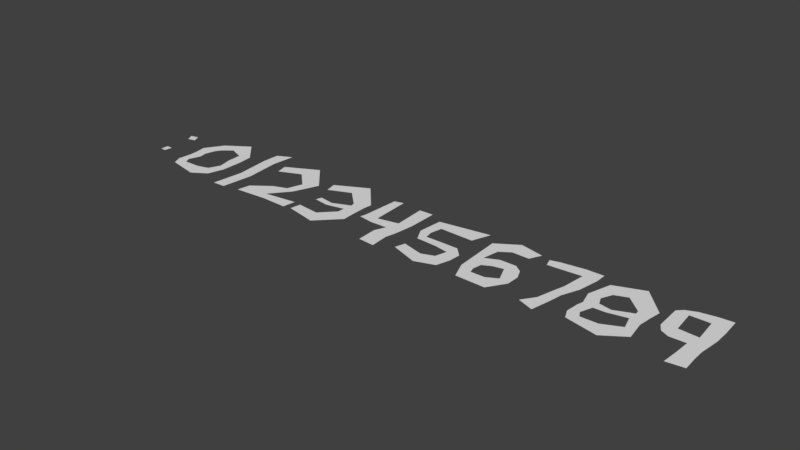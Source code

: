 # Source: Digits.blend  (saved by Blender 2.78.0; exported with 4.5.12 LTS)
import bpy
from mathutils import Matrix  # noqa: F401  (used for matrix-valued properties, if any)

bpy.ops.wm.read_factory_settings(use_empty=True)
scene = bpy.context.scene
scene.name = 'Scene'

# ---- collections
col_collection_1 = bpy.data.collections.new('Collection 1'); scene.collection.children.link(col_collection_1)

# ---- world
world_world = bpy.data.worlds.new('World'); scene.world = world_world
world_world.color = (0.05088, 0.05088, 0.05088)
world_world.use_sun_shadow = False
world_world.sun_shadow_jitter_overblur = 0.0
world_world.cycles.sampling_method = 'MANUAL'

# ---- meshes
me_plane_010 = bpy.data.meshes.new('Plane.010')
me_plane_010.from_pydata([(-0.03145, 0.3607, 0.0), (0.1962, 0.4121, 0.0), (-0.1435, 0.5746, 0.0), (0.09581, 0.6324, 0.0), (-0.07866, -0.4024, 0.0), (0.1102, -0.4055, 0.0), (-0.08274, -0.6326, 0.0), (0.0851, -0.6357, 0.0)], [], [(0, 1, 3, 2), (5, 4, 6, 7)])
me_plane_010.use_remesh_preserve_volume = False
me_plane_010.use_remesh_preserve_attributes = False
me_plane_010.use_mirror_vertex_groups = False
me_plane_010.update()
me_plane_009 = bpy.data.meshes.new('Plane.009')
me_plane_009.from_pydata([(-0.05438, 0.6312, 0.0), (0.1427, 1.169, 0.0), (-0.3286, 0.4088, 0.0), (-0.5306, 0.7124, 0.0), (0.3708, 0.469, 0.0), (0.6991, 0.5777, 0.0), (0.3872, 0.05127, 0.0), (0.4759, -0.3544, 0.0), (0.7387, -0.4706, 0.0), (0.6029, -0.9409, 0.0), (0.3226, -0.6846, 0.0), (-0.7222, -1.025, 0.0), (-0.5007, -0.7926, 0.0), (0.1838, -1.213, 0.0), (-0.02231, -0.7826, 0.0), (0.7425, 0.1461, 0.0), (-0.5115, -0.05917, 0.0), (-0.4689, -0.2816, 0.0), (-0.437, 0.2457, 0.0), (-0.8724, 0.1861, 0.0), (-0.8173, -0.1305, 0.0), (-0.8096, -0.385, 0.0), (-0.8438, -0.757, 0.0), (-0.5919, -0.6284, 0.0)], [], [(0, 1, 3, 2), (1, 0, 4, 5), (9, 8, 7, 10), (8, 15, 6, 7), (13, 9, 10, 14), (14, 12, 11, 13), (5, 4, 6, 15), (2, 3, 19, 18), (17, 16, 20, 21), (19, 20, 16, 18), (11, 12, 23, 22), (17, 21, 22, 23)])
me_plane_009.use_remesh_preserve_volume = False
me_plane_009.use_remesh_preserve_attributes = False
me_plane_009.use_mirror_vertex_groups = False
me_plane_009.update()
me_plane_008 = bpy.data.meshes.new('Plane.008')
me_plane_008.from_pydata([(-0.4697, 0.7939, 0.0), (-0.142, 0.8006, 0.0), (0.3942, 0.8057, 0.0), (0.8116, 0.6614, 0.0), (0.4531, 0.1143, 0.0), (0.3454, -0.2534, 0.0), (0.7399, -0.379, 0.0), (0.7402, -0.6772, 0.0), (0.3252, -0.6981, 0.0), (0.7641, -1.118, 0.0), (0.288, -1.18, 0.0), (0.8116, 0.213, 0.0), (-0.08083, 0.1459, 0.0), (-0.09213, -0.2663, 0.0), (-0.4423, 0.05308, 0.0), (-0.3199, -0.1579, 0.0), (-0.3277, 0.9358, 0.0), (-0.04571, 1.059, 0.0), (0.3942, 1.14, 0.0), (0.7812, 1.168, 0.0)], [], [(14, 12, 1, 0), (7, 6, 5, 8), (6, 11, 4, 5), (9, 7, 8, 10), (3, 2, 4, 11), (4, 12, 13, 5), (12, 14, 15, 13), (0, 1, 17, 16), (2, 3, 19, 18), (1, 2, 18, 17)])
me_plane_008.use_remesh_preserve_volume = False
me_plane_008.use_remesh_preserve_attributes = False
me_plane_008.use_mirror_vertex_groups = False
me_plane_008.update()
me_plane_007 = bpy.data.meshes.new('Plane.007')
me_plane_007.from_pydata([(-0.05438, 0.6312, 0.0), (0.1427, 1.169, 0.0), (-0.4022, 0.4928, 0.0), (-0.6777, 0.8491, 0.0), (0.3813, 0.2378, 0.0), (0.7937, 0.462, 0.0), (0.4082, 0.1143, 0.0), (0.3813, -0.1548, 0.0), (0.6967, -0.2499, 0.0), (0.7815, -0.8043, 0.0), (0.4908, -0.5374, 0.0), (-0.7222, -1.025, 0.0), (-0.5007, -0.7926, 0.0), (0.1838, -1.213, 0.0), (-0.02231, -0.7826, 0.0), (0.7425, 0.1461, 0.0), (-0.103, -0.1009, 0.0), (-0.1479, -0.2714, 0.0), (-0.4484, -0.03815, 0.0), (-0.4689, -0.2816, 0.0), (-0.5421, 0.1827, 0.0), (-0.8724, 0.1861, 0.0), (-0.7647, -0.2145, 0.0), (-0.8096, -0.385, 0.0), (-0.8438, -0.757, 0.0), (-0.5919, -0.6284, 0.0)], [], [(0, 1, 3, 2), (1, 0, 4, 5), (9, 8, 7, 10), (8, 15, 6, 7), (13, 9, 10, 14), (14, 12, 11, 13), (5, 4, 6, 15), (6, 16, 17, 7), (16, 18, 19, 17), (2, 3, 21, 20), (19, 18, 22, 23), (21, 22, 18, 20), (11, 12, 25, 24), (19, 23, 24, 25)])
me_plane_007.use_remesh_preserve_volume = False
me_plane_007.use_remesh_preserve_attributes = False
me_plane_007.use_mirror_vertex_groups = False
me_plane_007.update()
me_plane_006 = bpy.data.meshes.new('Plane.006')
me_plane_006.from_pydata([(-0.4208, 0.7182, 0.0), (-0.2167, 0.7295, 0.0), (0.5306, 0.7913, 0.0), (0.9167, 0.818, 0.0), (0.4531, 0.1143, 0.0), (0.363, -0.2096, 0.0), (0.6173, -0.2739, 0.0), (0.5469, -0.6953, 0.0), (0.2431, -0.6913, 0.0), (0.4374, -1.218, 0.0), (-0.01059, -1.053, 0.0), (0.8116, 0.213, 0.0), (0.9167, 1.133, 0.0), (0.4343, 1.124, 0.0), (-0.4909, 0.9547, 0.0), (-0.2342, 1.027, 0.0)], [], [(7, 6, 5, 8), (6, 11, 4, 5), (9, 7, 8, 10), (3, 2, 4, 11), (2, 3, 12, 13), (15, 1, 2, 13), (0, 1, 15, 14)])
me_plane_006.use_remesh_preserve_volume = False
me_plane_006.use_remesh_preserve_attributes = False
me_plane_006.use_mirror_vertex_groups = False
me_plane_006.update()
me_plane_005 = bpy.data.meshes.new('Plane.005')
me_plane_005.from_pydata([(-0.05272, 0.7006, 0.0), (-0.08361, 1.172, 0.0), (-0.3457, 0.5018, 0.0), (-0.7007, 0.7723, 0.0), (0.5962, 1.028, 0.0), (0.4361, 0.693, 0.0), (0.411, 0.1993, 0.0), (0.2714, -0.1097, 0.0), (0.7438, -0.2397, 0.0), (0.7363, -0.6134, 0.0), (0.4524, -0.5474, 0.0), (-0.4362, -1.092, 0.0), (-0.2621, -0.7279, 0.0), (0.4158, -1.108, 0.0), (0.1412, -0.7177, 0.0), (0.6248, 0.03839, 0.0), (-0.05689, 0.1992, 0.0), (-0.02755, -0.1708, 0.0), (-0.6553, -0.1535, 0.0), (-0.2719, -0.2998, 0.0), (-0.6323, -0.5992, 0.0), (-0.3154, -0.5587, 0.0), (-0.4321, 0.02802, 0.0)], [], [(0, 1, 3, 2), (1, 0, 5, 4), (9, 8, 7, 10), (8, 15, 6, 7), (13, 9, 10, 14), (14, 12, 11, 13), (6, 16, 17, 7), (19, 18, 20, 21), (11, 12, 21, 20), (16, 22, 19, 17), (18, 19, 22), (2, 3, 18, 22)])
me_plane_005.use_remesh_preserve_volume = False
me_plane_005.use_remesh_preserve_attributes = False
me_plane_005.use_mirror_vertex_groups = False
me_plane_005.update()
me_plane_004 = bpy.data.meshes.new('Plane.004')
me_plane_004.from_pydata([(0.5385, 0.561, 0.0), (0.7356, 1.099, 0.0), (-0.4312, 0.5817, 0.0), (-0.7115, 0.8637, 0.0), (0.5141, 0.002213, 0.0), (0.4249, -0.3105, 0.0), (0.7446, -0.598, 0.0), (0.6317, -0.9902, 0.0), (0.3315, -0.6476, 0.0), (-0.7159, -0.9187, 0.0), (-0.6335, -0.6262, 0.0), (0.07787, -1.188, 0.0), (-0.02231, -0.7826, 0.0), (0.7668, -0.2542, 0.0), (0.1274, 0.004954, 0.0), (0.03898, -0.2402, 0.0), (-0.4526, -0.0007766, 0.0), (-0.5784, -0.2086, 0.0), (-0.4997, 0.2453, 0.0), (-0.7737, 0.1661, 0.0)], [], [(0, 1, 3, 2), (7, 6, 5, 8), (6, 13, 4, 5), (11, 7, 8, 12), (12, 10, 9, 11), (4, 14, 15, 5), (14, 16, 17, 15), (2, 3, 19, 18), (16, 18, 19, 17)])
me_plane_004.use_remesh_preserve_volume = False
me_plane_004.use_remesh_preserve_attributes = False
me_plane_004.use_mirror_vertex_groups = False
me_plane_004.update()
me_plane_003 = bpy.data.meshes.new('Plane.003')
me_plane_003.from_pydata([(-0.4646, 1.042, 0.0), (-0.2079, 1.115, 0.0), (0.3993, 1.054, 0.0), (0.8116, 1.072, 0.0), (0.4531, 0.1143, 0.0), (0.3454, -0.2534, 0.0), (0.7399, -0.379, 0.0), (0.6743, -0.662, 0.0), (0.2137, -0.5714, 0.0), (0.7134, -1.195, 0.0), (0.2374, -1.16, 0.0), (0.8116, 0.213, 0.0), (-0.1569, -0.01124, 0.0), (-0.1479, -0.2714, 0.0), (-0.5336, -0.03815, 0.0), (-0.5784, -0.2086, 0.0)], [], [(14, 12, 1, 0), (7, 6, 5, 8), (6, 11, 4, 5), (9, 7, 8, 10), (3, 2, 4, 11), (4, 12, 13, 5), (12, 14, 15, 13)])
me_plane_003.use_remesh_preserve_volume = False
me_plane_003.use_remesh_preserve_attributes = False
me_plane_003.use_mirror_vertex_groups = False
me_plane_003.update()
me_plane_002 = bpy.data.meshes.new('Plane.002')
me_plane_002.from_pydata([(-0.103, 0.7042, 0.0), (0.09407, 1.242, 0.0), (-0.7489, 0.4259, 0.0), (-0.8298, 0.7578, 0.0), (0.3813, 0.2378, 0.0), (0.7937, 0.462, 0.0), (0.4082, 0.1143, 0.0), (0.3813, -0.1548, 0.0), (0.7758, -0.2803, 0.0), (0.7937, -0.5853, 0.0), (0.3813, -0.3611, 0.0), (-0.7222, -1.025, 0.0), (-0.6771, -0.7196, 0.0), (0.1838, -1.213, 0.0), (-0.02231, -0.7826, 0.0), (0.7668, 0.213, 0.0), (-0.103, -0.1009, 0.0), (-0.1479, -0.2714, 0.0), (-0.5336, -0.03815, 0.0), (-0.5784, -0.2086, 0.0)], [], [(0, 1, 3, 2), (1, 0, 4, 5), (9, 8, 7, 10), (8, 15, 6, 7), (13, 9, 10, 14), (14, 12, 11, 13), (5, 4, 6, 15), (6, 16, 17, 7), (16, 18, 19, 17)])
me_plane_002.use_remesh_preserve_volume = False
me_plane_002.use_remesh_preserve_attributes = False
me_plane_002.use_mirror_vertex_groups = False
me_plane_002.update()
me_plane_001 = bpy.data.meshes.new('Plane.001')
me_plane_001.from_pydata([(-0.103, 0.7042, 0.0), (0.09407, 1.242, 0.0), (-0.7489, 0.4259, 0.0), (-0.8298, 0.7578, 0.0), (0.3813, 0.2378, 0.0), (0.7937, 0.462, 0.0), (-0.1569, -0.3542, 0.0), (0.04025, -0.8206, 0.0), (-0.6861, -0.7489, 0.0), (-0.7491, -1.126, 0.0), (0.1958, -1.054, 0.0), (1.0, -0.695, 0.0), (0.9492, -1.072, 0.0), (0.5022, -0.2555, 0.0), (0.2378, -0.2107, 0.0)], [], [(0, 1, 3, 2), (1, 0, 4, 5), (5, 4, 14, 6, 7, 13), (7, 6, 8, 9), (7, 9, 10), (7, 10, 12, 11)])
me_plane_001.use_remesh_preserve_volume = False
me_plane_001.use_remesh_preserve_attributes = False
me_plane_001.use_mirror_vertex_groups = False
me_plane_001.update()
me_plane = bpy.data.meshes.new('Plane')
me_plane.from_pydata([(-0.2824, 0.6863, 0.0), (0.0851, 0.7042, 0.0), (-0.2645, 1.179, 0.0), (0.1479, 1.386, 0.0), (-0.1838, -0.3183, 0.0), (0.1838, -0.3004, 0.0), (-0.2824, -1.242, 0.0), (0.0851, -1.224, 0.0)], [], [(0, 1, 3, 2), (1, 0, 4, 5), (5, 4, 6, 7)])
me_plane.use_remesh_preserve_volume = False
me_plane.use_remesh_preserve_attributes = False
me_plane.use_mirror_vertex_groups = False
me_plane.update()

# ---- objects
ob_firecolon = bpy.data.objects.new('FireColon', me_plane_010)
ob_fire0 = bpy.data.objects.new('Fire0', me_plane_009)
ob_fire9 = bpy.data.objects.new('Fire9', me_plane_008)
ob_fire8 = bpy.data.objects.new('Fire8', me_plane_007)
ob_fire7 = bpy.data.objects.new('Fire7', me_plane_006)
ob_fire6 = bpy.data.objects.new('Fire6', me_plane_005)
ob_fire5 = bpy.data.objects.new('Fire5', me_plane_004)
ob_fire4 = bpy.data.objects.new('Fire4', me_plane_003)
ob_fire3 = bpy.data.objects.new('Fire3', me_plane_002)
ob_fire2 = bpy.data.objects.new('Fire2', me_plane_001)
ob_fire1 = bpy.data.objects.new('Fire1', me_plane)

# ---- transforms, parenting, visibility, modifiers, constraints
ob_firecolon.location = (-6.4, 0.0, 0.0)
ob_firecolon.lineart.crease_threshold = 0.0
ob_fire0.location = (-4.679, 0.0, 0.0)
ob_fire0.lineart.crease_threshold = 0.0
ob_fire9.location = (9.98, 0.0, 0.0)
ob_fire9.lineart.crease_threshold = 0.0
ob_fire8.location = (8.502, 0.0, 0.0)
ob_fire8.lineart.crease_threshold = 0.0
ob_fire7.location = (6.58, 0.0, 0.0)
ob_fire7.lineart.crease_threshold = 0.0
ob_fire6.location = (5.226, 0.0, 0.0)
ob_fire6.lineart.crease_threshold = 0.0
ob_fire5.location = (3.502, 0.0, 0.0)
ob_fire5.lineart.crease_threshold = 0.0
ob_fire4.location = (1.589, 0.0, 0.0)
ob_fire4.lineart.crease_threshold = 0.0
ob_fire3.location = (0.00156, 0.0, 0.0)
ob_fire3.lineart.crease_threshold = 0.0
ob_fire2.location = (-1.9, 0.0, 0.0)
ob_fire2.lineart.crease_threshold = 0.0
ob_fire1.location = (-3.2, 0.0, 0.0)
ob_fire1.lineart.crease_threshold = 0.0

# ---- collection membership
col_collection_1.objects.link(ob_firecolon)
col_collection_1.objects.link(ob_fire0)
col_collection_1.objects.link(ob_fire9)
col_collection_1.objects.link(ob_fire8)
col_collection_1.objects.link(ob_fire7)
col_collection_1.objects.link(ob_fire6)
col_collection_1.objects.link(ob_fire5)
col_collection_1.objects.link(ob_fire4)
col_collection_1.objects.link(ob_fire3)
col_collection_1.objects.link(ob_fire2)
col_collection_1.objects.link(ob_fire1)

# ---- scene / render settings (as saved in the file)
scene.frame_start = 1; scene.frame_end = 250; scene.frame_set(1)
scene.render.engine = 'BLENDER_EEVEE_NEXT'
scene.render.resolution_percentage = 50
scene.render.dither_intensity = 0.0
scene.cycles.use_denoising = False
scene.cycles.samples = 128
scene.cycles.sampling_pattern = 'TABULATED_SOBOL'
scene.cycles.light_sampling_threshold = 0.0
scene.cycles.use_adaptive_sampling = False
scene.cycles.use_light_tree = False
scene.cycles.blur_glossy = 0.0
scene.cycles.sample_clamp_indirect = 0.0
scene.view_settings.view_transform = 'Standard'
bpy.context.view_layer.update()

# ---- added for rendering (the .blend has no active camera and no usable light): camera, sun
cam_auto = bpy.data.cameras.new('AutoCamera')
cam_auto.lens = 50.0
cam_auto.sensor_width = 36.0
cam_auto.clip_end = 1000.0
ob_auto_camera = bpy.data.objects.new('AutoCamera', cam_auto)
scene.collection.objects.link(ob_auto_camera)
ob_auto_camera.location = (18.3462, -19.3948, 12.9777)
ob_auto_camera.rotation_euler = (1.09748, -7.21219e-08, 0.694738)
scene.camera = ob_auto_camera
light_auto_sun = bpy.data.lights.new('AutoSun', 'SUN')
light_auto_sun.energy = 3.0
light_auto_sun.angle = 0.0523599
ob_auto_sun = bpy.data.objects.new('AutoSun', light_auto_sun)
scene.collection.objects.link(ob_auto_sun)
ob_auto_sun.rotation_euler = (0.872665, 0.174533, 0.523599)
bpy.context.view_layer.update()
